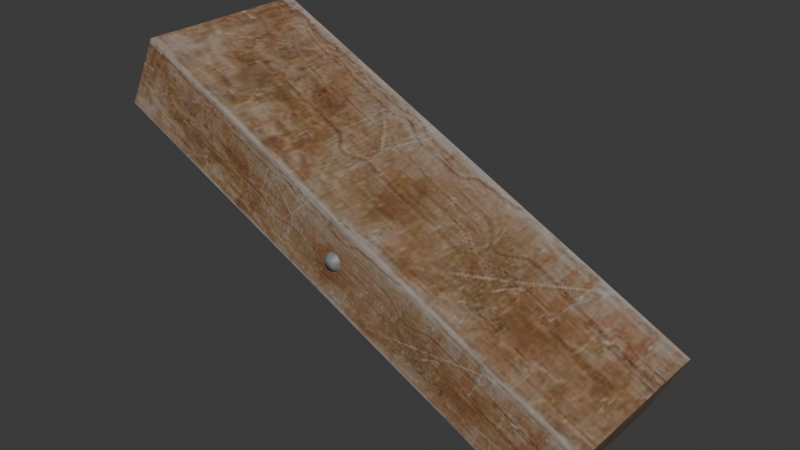 # Source: DA_T3_Beam_Thin_Medium_Shallow.blend  (saved by Blender 5.0.118; exported with 4.5.12 LTS)
import bpy
from mathutils import Matrix  # noqa: F401  (used for matrix-valued properties, if any)

bpy.ops.wm.read_factory_settings(use_empty=True)
scene = bpy.context.scene
scene.name = 'Scene'

# ---- collections
col_collection = bpy.data.collections.new('Collection'); scene.collection.children.link(col_collection)

# ---- images (referenced by path relative to the original .blend; pixels are not part of the script)
import os
ASSET_DIR = os.environ.get("B2B_ASSET_DIR", "")  # directory of the original .blend (textures are referenced by path, not embedded)
HERE = os.path.dirname(os.path.abspath(__file__))  # packed textures are extracted next to this script under _unpacked/

def load_image(name, relpath, width, height, colorspace="sRGB"):
    """Load a texture the original file referenced (path relative to the .blend, or extracted next to this script)."""
    p = next((c for c in (os.path.join(HERE, relpath), os.path.join(ASSET_DIR, relpath)) if relpath and os.path.exists(c)), "")
    if p:
        img = bpy.data.images.load(p, check_existing=True)
        img.name = name
    else:  # same state as the original file: an image datablock whose file is absent (Cycles renders it pink)
        img = bpy.data.images.new(name, width, height)
        img.source = "FILE"
        img.filepath = "//" + (relpath or name)
    img.colorspace_settings.name = colorspace
    return img
img_t_wood_trim_01_dmg_bcc_array_0_jpg = load_image('T_Wood_Trim_01_DMG_BCC_Array_0.jpg', '_unpacked/T_Wood_Trim_01_DMG_BCC_Array_0.06b1b949.jpg', 1024, 1024, 'sRGB')

# ---- materials (node trees are filled in below, after node groups)
mat_mi_tier3_wood_trim_01 = bpy.data.materials.new('MI_Tier3_Wood_Trim_01')

# ---- material node trees
mat_mi_tier3_wood_trim_01.use_nodes = True; mat_mi_tier3_wood_trim_01.node_tree.nodes.clear()
_N = mat_mi_tier3_wood_trim_01.node_tree.nodes; _L = mat_mi_tier3_wood_trim_01.node_tree.links
n0 = _N.new('ShaderNodeOutputMaterial'); n0.name = 'Material Output'; n0.location = (400, 0)
n1 = _N.new('ShaderNodeBsdfPrincipled'); n1.name = 'Principled BSDF'; n1.location = (100, 0)
n2 = _N.new('ShaderNodeTexImage'); n2.name = 'Image Texture'; n2.location = (-600, 400)
n2.image = img_t_wood_trim_01_dmg_bcc_array_0_jpg
_L.new(n1.outputs[0], n0.inputs[0])
_L.new(n2.outputs[0], n1.inputs[0])
n0.is_active_output = True

# ---- world
world_world = bpy.data.worlds.new('World'); scene.world = world_world
world_world.use_nodes = True; world_world.node_tree.nodes.clear()
_N = world_world.node_tree.nodes; _L = world_world.node_tree.links
n0 = _N.new('ShaderNodeOutputWorld'); n0.name = 'World Output'; n0.location = (200, 100)
n1 = _N.new('ShaderNodeBackground'); n1.name = 'Background'; n1.location = (-200, 100)
n1.inputs[0].default_value = (0.05088, 0.05088, 0.05088, 1.0)
_L.new(n1.outputs[0], n0.inputs[0])
n0.is_active_output = True
world_world.color = (0.05088, 0.05088, 0.05088)
world_world.sun_shadow_jitter_overblur = 0.0

# ---- meshes
me_da_t3_beam_thin_medium_shallow = bpy.data.meshes.new('DA_T3_Beam_Thin_Medium_Shallow')
me_da_t3_beam_thin_medium_shallow.from_pydata([(-0.8059, 0.2702, 0.2628), (-0.4661, 0.2699, 0.1859), (-0.5033, 0.2699, 0.1112), (-0.5032, -0.2988, 0.1113), (-0.466, -0.2987, 0.1859), (-0.806, -0.298, 0.2629), (-0.5033, -0.1147, 0.1113), (-0.5032, -0.2988, 0.1113), (-0.806, -0.298, 0.2629), (-0.6941, 0.2702, 0.4865), (-0.3916, 0.0859, 0.3352), (-0.3916, 0.27, 0.3351), (0.3916, 0.08622, -0.3352), (0.3915, 0.2703, -0.3352), (0.6943, 0.2695, -0.4866), (0.5033, -0.2983, -0.1112), (0.4661, -0.2983, -0.1859), (0.806, -0.2986, -0.2629), (0.806, -0.2986, -0.2629), (0.5033, -0.1142, -0.1112), (0.5033, -0.2983, -0.1112), (0.8061, 0.2696, -0.2629), (0.466, 0.2703, -0.1859), (0.5032, 0.2704, -0.1113), (-0.6941, 0.2702, 0.4865), (-0.4661, 0.2699, 0.1859), (-0.8059, 0.2702, 0.2628), (-0.3916, 0.27, 0.3351), (-0.8059, 0.2702, 0.2628), (-0.806, -0.298, 0.2629), (-0.6941, 0.2702, 0.4865), (-0.6942, -0.2979, 0.4865), (-0.6942, -0.2979, 0.4865), (-0.466, -0.2987, 0.1859), (-0.3915, -0.2987, 0.3352), (-0.806, -0.298, 0.2629), (0.6943, 0.2695, -0.4866), (0.8061, 0.2696, -0.2629), (0.806, -0.2986, -0.2629), (0.6942, -0.2986, -0.4865), (-0.5033, -0.1147, 0.1113), (-0.806, -0.298, 0.2629), (-0.8059, 0.2702, 0.2628), (-0.5033, 0.2699, 0.1112), (-0.6942, -0.2979, 0.4865), (-0.3916, 0.0859, 0.3352), (-0.6941, 0.2702, 0.4865), (-0.3915, -0.2987, 0.3352), (-0.5033, 0.2699, 0.1112), (0.3916, 0.08622, -0.3352), (-0.5033, -0.1147, 0.1113), (0.3915, 0.2703, -0.3352), (0.3916, -0.2984, -0.3351), (-0.5033, -0.1147, 0.1113), (0.3916, 0.08622, -0.3352), (-0.5032, -0.2988, 0.1113), (0.5033, -0.1142, -0.1112), (-0.3915, -0.2987, 0.3352), (0.5033, -0.2983, -0.1112), (-0.3916, 0.0859, 0.3352), (-0.3916, 0.0859, 0.3352), (0.5032, 0.2704, -0.1113), (-0.3916, 0.27, 0.3351), (0.5033, -0.1142, -0.1112), (0.466, 0.2703, -0.1859), (0.6943, 0.2695, -0.4866), (0.3915, 0.2703, -0.3352), (0.8061, 0.2696, -0.2629), (0.3916, 0.08622, -0.3352), (0.6942, -0.2986, -0.4865), (0.3916, -0.2984, -0.3351), (0.6943, 0.2695, -0.4866), (0.6942, -0.2986, -0.4865), (0.4661, -0.2983, -0.1859), (0.3916, -0.2984, -0.3351), (0.806, -0.2986, -0.2629), (0.5033, -0.1142, -0.1112), (0.8061, 0.2696, -0.2629), (0.5032, 0.2704, -0.1113), (0.806, -0.2986, -0.2629), (0.5033, -0.2983, -0.1112), (-0.3915, -0.2987, 0.3352), (0.4661, -0.2983, -0.1859), (-0.466, -0.2987, 0.1859), (0.3916, -0.2984, -0.3351), (-0.5032, -0.2988, 0.1113), (-0.4661, 0.2699, 0.1859), (0.3915, 0.2703, -0.3352), (-0.5033, 0.2699, 0.1112), (0.466, 0.2703, -0.1859), (-0.3916, 0.27, 0.3351), (0.5032, 0.2704, -0.1113), (-0.03342, -0.2913, -0.01118), (-0.01573, -0.2913, -0.03154), (-0.007863, -0.3144, -0.01577), (0.01118, -0.2913, -0.03342), (-0.01671, -0.3144, -0.005591), (0.005591, -0.3144, -0.01671), (-0.01577, -0.3144, 0.007863), (-0.03154, -0.2913, 0.01573), (-0.01118, -0.2913, 0.03342), (6.122e-08, -0.3144, 2.877e-07), (-0.005591, -0.3144, 0.01671), (0.007863, -0.3144, 0.01577), (0.01573, -0.2913, 0.03154), (0.03342, -0.2913, 0.01118), (0.01671, -0.3144, 0.005591), (0.01577, -0.3144, -0.007862), (0.03154, -0.2913, -0.01573), (0.01573, 0.2634, 0.03154), (0.007863, 0.2865, 0.01577), (-0.01118, 0.2634, 0.03342), (0.03342, 0.2634, 0.01118), (-0.005591, 0.2865, 0.01671), (0.01671, 0.2865, 0.005591), (-0.01577, 0.2865, 0.007863), (-0.03154, 0.2634, 0.01573), (-0.03342, 0.2634, -0.01118), (-6.527e-08, 0.2865, 3.401e-08), (-0.01671, 0.2865, -0.005591), (-0.007863, 0.2865, -0.01577), (-0.01573, 0.2634, -0.03154), (0.01118, 0.2634, -0.03342), (0.005591, 0.2865, -0.01671), (0.01577, 0.2865, -0.007863), (0.03154, 0.2634, -0.01573)], [], [(0, 1, 2), (3, 4, 5), (6, 7, 8), (9, 10, 11), (12, 13, 14), (15, 16, 17), (18, 19, 20), (21, 22, 23), (24, 25, 26), (25, 24, 27), (28, 29, 30), (30, 29, 31), (32, 33, 34), (33, 32, 35), (36, 37, 38), (36, 38, 39), (40, 41, 42), (40, 42, 43), (44, 45, 46), (45, 44, 47), (48, 49, 50), (49, 48, 51), (52, 53, 54), (53, 52, 55), (56, 57, 58), (57, 56, 59), (60, 61, 62), (61, 60, 63), (64, 65, 66), (65, 64, 67), (68, 69, 70), (71, 69, 68), (72, 73, 74), (73, 72, 75), (76, 77, 78), (77, 76, 79), (80, 81, 82), (81, 83, 82), (83, 84, 82), (84, 83, 85), (86, 87, 88), (87, 86, 89), (90, 89, 86), (89, 90, 91), (92, 93, 94), (95, 94, 93), (96, 92, 94), (94, 95, 97), (98, 92, 96), (92, 98, 99), (100, 99, 98), (96, 94, 101), (98, 96, 101), (94, 97, 101), (102, 100, 98), (102, 98, 101), (103, 100, 102), (103, 102, 101), (100, 103, 104), (105, 104, 103), (106, 103, 101), (106, 105, 103), (107, 106, 101), (107, 105, 106), (97, 107, 101), (97, 95, 107), (105, 107, 108), (95, 108, 107), (109, 110, 111), (112, 110, 109), (111, 110, 113), (110, 112, 114), (115, 111, 113), (111, 115, 116), (116, 115, 117), (113, 110, 118), (115, 113, 118), (110, 114, 118), (117, 115, 119), (119, 115, 118), (120, 117, 119), (120, 119, 118), (117, 120, 121), (121, 120, 122), (123, 120, 118), (122, 120, 123), (124, 123, 118), (124, 122, 123), (114, 124, 118), (112, 124, 114), (122, 124, 125), (125, 124, 112)])
me_da_t3_beam_thin_medium_shallow.polygons.foreach_set('use_smooth', [True] * 92)
_uv = me_da_t3_beam_thin_medium_shallow.uv_layers.new(name='UV0')
_uv.uv.foreach_set('vector', [0.2363, 0.2466, 0.3323, 0.2256, 0.3323, 0.2466, 0.3323, 0.1841, 0.3323, 0.2051, 0.2363, 0.1846, 0.3323, 0.2256, 0.3323, 0.2466, 0.2363, 0.2466, 0.2363, 0.2466, 0.3323, 0.2256, 0.3323, 0.2466, 0.6665, 0.2051, 0.6665, 0.1841, 0.7627, 0.1841, 0.6665, 0.2466, 0.6665, 0.2256, 0.7627, 0.2466, 0.7627, 0.1841, 0.6665, 0.2051, 0.6665, 0.1841, 0.7627, 0.1846, 0.6665, 0.2051, 0.6665, 0.1841, 0.2363, 0.1841, 0.3323, 0.2256, 0.2363, 0.2466, 0.3323, 0.2256, 0.2363, 0.1841, 0.3323, 0.1841, 0.5586, 0.2319, 0.5586, 0.1978, 0.5933, 0.2319, 0.5933, 0.2319, 0.5586, 0.1978, 0.5933, 0.1978, 0.2363, 0.2466, 0.3323, 0.2051, 0.3323, 0.2466, 0.3323, 0.2051, 0.2363, 0.2466, 0.2363, 0.1846, 0.5933, 0.2319, 0.5586, 0.2319, 0.5586, 0.1978, 0.5933, 0.2319, 0.5586, 0.1978, 0.5933, 0.1978, 0.3323, 0.2256, 0.2363, 0.2466, 0.2363, 0.1841, 0.3323, 0.2256, 0.2363, 0.1841, 0.3323, 0.1841, 0.2363, 0.1841, 0.3323, 0.2256, 0.2363, 0.2466, 0.3323, 0.2256, 0.2363, 0.1841, 0.3323, 0.1841, 0.3323, 0.1841, 0.6665, 0.2051, 0.3323, 0.2256, 0.6665, 0.2051, 0.3323, 0.1841, 0.6665, 0.1841, 0.6665, 0.2466, 0.3323, 0.2256, 0.6665, 0.2051, 0.3323, 0.2256, 0.6665, 0.2466, 0.3323, 0.2466, 0.6665, 0.2051, 0.3323, 0.1841, 0.6665, 0.1841, 0.3323, 0.1841, 0.6665, 0.2051, 0.3323, 0.2256, 0.3323, 0.2256, 0.6665, 0.2466, 0.3323, 0.2466, 0.6665, 0.2466, 0.3323, 0.2256, 0.6665, 0.2051, 0.6665, 0.2051, 0.7627, 0.2466, 0.6665, 0.2466, 0.7627, 0.2466, 0.6665, 0.2051, 0.7627, 0.1846, 0.6665, 0.2051, 0.7627, 0.2466, 0.6665, 0.2466, 0.7627, 0.1841, 0.7627, 0.2466, 0.6665, 0.2051, 0.7627, 0.1841, 0.6665, 0.2256, 0.6665, 0.1841, 0.6665, 0.2256, 0.7627, 0.1841, 0.7627, 0.2466, 0.6665, 0.2051, 0.7627, 0.2466, 0.6665, 0.2466, 0.7627, 0.2466, 0.6665, 0.2051, 0.7627, 0.1841, 0.6665, 0.2466, 0.3323, 0.2466, 0.6665, 0.2256, 0.3323, 0.2466, 0.3323, 0.2051, 0.6665, 0.2256, 0.3323, 0.2051, 0.6665, 0.1841, 0.6665, 0.2256, 0.6665, 0.1841, 0.3323, 0.2051, 0.3323, 0.1841, 0.3323, 0.2256, 0.6665, 0.2466, 0.3323, 0.2466, 0.6665, 0.2466, 0.3323, 0.2256, 0.6665, 0.2051, 0.3323, 0.1841, 0.6665, 0.2051, 0.3323, 0.2256, 0.6665, 0.2051, 0.3323, 0.1841, 0.6665, 0.1841, 0.5576, 0.09131, 0.5664, 0.1118, 0.5513, 0.1118, 0.5576, 0.1328, 0.5513, 0.1118, 0.5664, 0.1118, 0.5469, 0.1016, 0.5576, 0.09131, 0.5513, 0.1118, 0.5513, 0.1118, 0.5576, 0.1328, 0.5469, 0.1226, 0.5366, 0.09717, 0.5576, 0.09131, 0.5469, 0.1016, 0.5576, 0.09131, 0.5366, 0.09717, 0.5366, 0.08252, 0.5156, 0.09131, 0.5366, 0.08252, 0.5366, 0.09717, 0.5469, 0.1016, 0.5513, 0.1118, 0.5366, 0.1118, 0.5366, 0.09717, 0.5469, 0.1016, 0.5366, 0.1118, 0.5513, 0.1118, 0.5469, 0.1226, 0.5366, 0.1118, 0.5264, 0.1016, 0.5156, 0.09131, 0.5366, 0.09717, 0.5264, 0.1016, 0.5366, 0.09717, 0.5366, 0.1118, 0.522, 0.1118, 0.5156, 0.09131, 0.5264, 0.1016, 0.522, 0.1118, 0.5264, 0.1016, 0.5366, 0.1118, 0.5156, 0.09131, 0.522, 0.1118, 0.5073, 0.1118, 0.5156, 0.1328, 0.5073, 0.1118, 0.522, 0.1118, 0.5264, 0.1226, 0.522, 0.1118, 0.5366, 0.1118, 0.5264, 0.1226, 0.5156, 0.1328, 0.522, 0.1118, 0.5366, 0.127, 0.5264, 0.1226, 0.5366, 0.1118, 0.5366, 0.127, 0.5156, 0.1328, 0.5264, 0.1226, 0.5469, 0.1226, 0.5366, 0.127, 0.5366, 0.1118, 0.5469, 0.1226, 0.5576, 0.1328, 0.5366, 0.127, 0.5156, 0.1328, 0.5366, 0.127, 0.5366, 0.1416, 0.5576, 0.1328, 0.5366, 0.1416, 0.5366, 0.127, 0.5664, 0.1118, 0.5513, 0.1118, 0.5576, 0.09131, 0.5576, 0.1328, 0.5513, 0.1118, 0.5664, 0.1118, 0.5576, 0.09131, 0.5513, 0.1118, 0.5469, 0.1016, 0.5513, 0.1118, 0.5576, 0.1328, 0.5469, 0.1226, 0.5366, 0.09717, 0.5576, 0.09131, 0.5469, 0.1016, 0.5576, 0.09131, 0.5366, 0.09717, 0.5366, 0.08252, 0.5366, 0.08252, 0.5366, 0.09717, 0.5156, 0.09131, 0.5469, 0.1016, 0.5513, 0.1118, 0.5366, 0.1118, 0.5366, 0.09717, 0.5469, 0.1016, 0.5366, 0.1118, 0.5513, 0.1118, 0.5469, 0.1226, 0.5366, 0.1118, 0.5156, 0.09131, 0.5366, 0.09717, 0.5264, 0.1016, 0.5264, 0.1016, 0.5366, 0.09717, 0.5366, 0.1118, 0.522, 0.1118, 0.5156, 0.09131, 0.5264, 0.1016, 0.522, 0.1118, 0.5264, 0.1016, 0.5366, 0.1118, 0.5156, 0.09131, 0.522, 0.1118, 0.5073, 0.1118, 0.5073, 0.1118, 0.522, 0.1118, 0.5156, 0.1328, 0.5264, 0.1226, 0.522, 0.1118, 0.5366, 0.1118, 0.5156, 0.1328, 0.522, 0.1118, 0.5264, 0.1226, 0.5366, 0.127, 0.5264, 0.1226, 0.5366, 0.1118, 0.5366, 0.127, 0.5156, 0.1328, 0.5264, 0.1226, 0.5469, 0.1226, 0.5366, 0.127, 0.5366, 0.1118, 0.5576, 0.1328, 0.5366, 0.127, 0.5469, 0.1226, 0.5156, 0.1328, 0.5366, 0.127, 0.5366, 0.1416, 0.5366, 0.1416, 0.5366, 0.127, 0.5576, 0.1328])
me_da_t3_beam_thin_medium_shallow.materials.append(mat_mi_tier3_wood_trim_01)
me_da_t3_beam_thin_medium_shallow.update()
me_da_t3_beam_thin_medium_shallow.normals_split_custom_set([tuple(v) for v in zip(*[iter([0.003948, 1.0, 0.003944, 0.003947, 1.0, 0.003945, 0.003947, 1.0, 0.003945, 0.003925, -1.0, 0.003923, 0.003925, -1.0, 0.003923, 0.003925, -1.0, 0.003923, -0.4456, -0.003954, -0.8952, -0.4456, -0.003954, -0.8952, -0.4456, -0.003954, -0.8952, 0.4488, -0.003894, 0.8936, 0.4488, -0.003894, 0.8936, 0.4488, -0.003894, 0.8936, -0.4456, -0.003928, -0.8952, -0.4456, -0.003928, -0.8952, -0.4456, -0.003928, -0.8952, 0.003913, -1.0, 0.003916, 0.003913, -1.0, 0.003916, 0.003913, -1.0, 0.003916, 0.4488, -0.003896, 0.8936, 0.4488, -0.003896, 0.8936, 0.4488, -0.003896, 0.8936, 0.003955, 1.0, 0.00396, 0.003955, 1.0, 0.00396, 0.003956, 1.0, 0.00396, 0.003943, 1.0, 0.00394, 0.003942, 1.0, 0.003937, 0.003939, 1.0, 0.003934, 0.003942, 1.0, 0.003937, 0.003943, 1.0, 0.00394, 0.003956, 1.0, 0.003959, -0.8921, -0.003921, 0.4519, -0.8921, -0.003921, 0.4519, -0.8921, -0.003921, 0.4519, -0.8921, -0.003921, 0.4519, -0.8921, -0.003921, 0.4519, -0.8921, -0.003921, 0.4519, 0.003933, -1.0, 0.003927, 0.003937, -1.0, 0.003929, 0.003916, -1.0, 0.003919, 0.003937, -1.0, 0.003929, 0.003933, -1.0, 0.003927, 0.003937, -1.0, 0.003929, 0.8967, -0.0039, -0.4425, 0.8968, -0.003929, -0.4425, 0.8968, -0.003928, -0.4425, 0.8967, -0.0039, -0.4425, 0.8968, -0.003928, -0.4425, 0.8967, -0.003899, -0.4425, -0.4456, -0.003942, -0.8952, -0.4456, -0.003938, -0.8952, -0.4456, -0.003944, -0.8952, -0.4456, -0.003942, -0.8952, -0.4456, -0.003944, -0.8952, -0.4456, -0.003949, -0.8952, 0.4488, -0.003895, 0.8936, 0.4488, -0.003864, 0.8936, 0.4488, -0.003889, 0.8936, 0.4488, -0.003864, 0.8936, 0.4488, -0.003895, 0.8936, 0.4488, -0.003863, 0.8936, -0.4456, -0.003947, -0.8952, -0.4456, -0.003948, -0.8952, -0.4456, -0.003946, -0.8952, -0.4456, -0.003948, -0.8952, -0.4456, -0.003947, -0.8952, -0.4456, -0.003949, -0.8952, -0.4456, -0.003947, -0.8952, -0.4456, -0.003948, -0.8952, -0.4456, -0.003946, -0.8952, -0.4456, -0.003948, -0.8952, -0.4456, -0.003947, -0.8952, -0.4456, -0.003949, -0.8952, 0.4488, -0.003883, 0.8936, 0.4488, -0.003884, 0.8936, 0.4488, -0.003882, 0.8936, 0.4488, -0.003884, 0.8936, 0.4488, -0.003883, 0.8936, 0.4488, -0.003884, 0.8936, 0.4488, -0.003883, 0.8936, 0.4488, -0.003884, 0.8936, 0.4488, -0.003882, 0.8936, 0.4488, -0.003884, 0.8936, 0.4488, -0.003883, 0.8936, 0.4488, -0.003884, 0.8936, 0.003949, 1.0, 0.003943, 0.003946, 1.0, 0.003935, 0.003963, 1.0, 0.003978, 0.003946, 1.0, 0.003935, 0.003949, 1.0, 0.003943, 0.003957, 1.0, 0.003964, -0.4456, -0.003962, -0.8952, -0.4456, -0.003923, -0.8952, -0.4456, -0.003932, -0.8952, -0.4456, -0.003954, -0.8952, -0.4456, -0.003923, -0.8952, -0.4456, -0.003962, -0.8952, 0.003927, -1.0, 0.003926, 0.003933, -1.0, 0.00393, 0.003917, -1.0, 0.003918, 0.003933, -1.0, 0.00393, 0.003927, -1.0, 0.003926, 0.00393, -1.0, 0.003928, 0.4488, -0.003874, 0.8936, 0.4488, -0.003861, 0.8936, 0.4488, -0.003876, 0.8936, 0.4488, -0.003861, 0.8936, 0.4488, -0.003874, 0.8936, 0.4488, -0.003898, 0.8936, 0.00392, -1.0, 0.00392, 0.003919, -1.0, 0.00392, 0.00392, -1.0, 0.00392, 0.003919, -1.0, 0.00392, 0.003919, -1.0, 0.003919, 0.00392, -1.0, 0.00392, 0.003919, -1.0, 0.003919, 0.00392, -1.0, 0.00392, 0.00392, -1.0, 0.00392, 0.00392, -1.0, 0.00392, 0.003919, -1.0, 0.003919, 0.003919, -1.0, 0.003919, 0.003969, 1.0, 0.003968, 0.003969, 1.0, 0.003968, 0.003969, 1.0, 0.003968, 0.003969, 1.0, 0.003968, 0.003969, 1.0, 0.003968, 0.003969, 1.0, 0.003968, 0.00397, 1.0, 0.003968, 0.003969, 1.0, 0.003968, 0.003969, 1.0, 0.003968, 0.003969, 1.0, 0.003968, 0.00397, 1.0, 0.003968, 0.003969, 1.0, 0.003968, -0.7522, -0.6104, -0.2481, -0.3518, -0.6128, -0.7076, -0.328, -0.6836, -0.652, 0.2555, -0.6092, -0.7507, -0.328, -0.6836, -0.652, -0.3518, -0.6128, -0.7076, -0.6921, -0.6837, -0.2315, -0.7522, -0.6104, -0.2481, -0.328, -0.6836, -0.652, -0.328, -0.6836, -0.652, 0.2555, -0.6092, -0.7507, 0.2406, -0.6824, -0.6902, -0.6503, -0.6818, 0.335, -0.7522, -0.6104, -0.2481, -0.6921, -0.6837, -0.2315, -0.7522, -0.6104, -0.2481, -0.6503, -0.6818, 0.335, -0.7056, -0.611, 0.3587, -0.2466, -0.6068, 0.7556, -0.7056, -0.611, 0.3587, -0.6503, -0.6818, 0.335, -0.6921, -0.6837, -0.2315, -0.328, -0.6836, -0.652, 0.003898, -1.0, 0.003898, -0.6503, -0.6818, 0.335, -0.6921, -0.6837, -0.2315, 0.003898, -1.0, 0.003898, -0.328, -0.6836, -0.652, 0.2406, -0.6824, -0.6902, 0.003898, -1.0, 0.003898, -0.2326, -0.68, 0.6954, -0.2466, -0.6068, 0.7556, -0.6503, -0.6818, 0.335, -0.2326, -0.68, 0.6954, -0.6503, -0.6818, 0.335, 0.003898, -1.0, 0.003898, 0.3333, -0.6784, 0.6548, -0.2466, -0.6068, 0.7556, -0.2326, -0.68, 0.6954, 0.3333, -0.6784, 0.6548, -0.2326, -0.68, 0.6954, 0.003898, -1.0, 0.003898, -0.2466, -0.6068, 0.7556, 0.3333, -0.6784, 0.6548, 0.3567, -0.6076, 0.7096, 0.7541, -0.6057, 0.254, 0.3567, -0.6076, 0.7096, 0.3333, -0.6784, 0.6548, 0.6944, -0.6787, 0.2393, 0.3333, -0.6784, 0.6548, 0.003898, -1.0, 0.003898, 0.6944, -0.6787, 0.2393, 0.7541, -0.6057, 0.254, 0.3333, -0.6784, 0.6548, 0.6565, -0.6801, -0.3263, 0.6944, -0.6787, 0.2393, 0.003898, -1.0, 0.003898, 0.6565, -0.6801, -0.3263, 0.7541, -0.6057, 0.254, 0.6944, -0.6787, 0.2393, 0.2406, -0.6824, -0.6902, 0.6565, -0.6801, -0.3263, 0.003898, -1.0, 0.003898, 0.2406, -0.6824, -0.6902, 0.2555, -0.6092, -0.7507, 0.6565, -0.6801, -0.3263, 0.7541, -0.6057, 0.254, 0.6565, -0.6801, -0.3263, 0.7115, -0.6093, -0.3499, 0.2555, -0.6092, -0.7507, 0.7115, -0.6093, -0.3499, 0.6565, -0.6801, -0.3263, 0.3584, 0.6027, 0.713, 0.335, 0.6741, 0.6583, -0.2478, 0.6019, 0.7592, 0.7577, 0.6007, 0.2552, 0.335, 0.6741, 0.6583, 0.3584, 0.6027, 0.713, -0.2478, 0.6019, 0.7592, 0.335, 0.6741, 0.6583, -0.2339, 0.6757, 0.6991, 0.335, 0.6741, 0.6583, 0.7577, 0.6007, 0.2552, 0.698, 0.6745, 0.2405, -0.6538, 0.6776, 0.3368, -0.2478, 0.6019, 0.7592, -0.2339, 0.6757, 0.6991, -0.2478, 0.6019, 0.7592, -0.6538, 0.6776, 0.3368, -0.7091, 0.6061, 0.3604, -0.7091, 0.6061, 0.3604, -0.6538, 0.6776, 0.3368, -0.7558, 0.6054, -0.2493, -0.2339, 0.6757, 0.6991, 0.335, 0.6741, 0.6583, 0.003966, 1.0, 0.003967, -0.6538, 0.6776, 0.3368, -0.2339, 0.6757, 0.6991, 0.003966, 1.0, 0.003967, 0.335, 0.6741, 0.6583, 0.698, 0.6745, 0.2405, 0.003966, 1.0, 0.003967, -0.7558, 0.6054, -0.2493, -0.6538, 0.6776, 0.3368, -0.6958, 0.6795, -0.2328, -0.6958, 0.6795, -0.2328, -0.6538, 0.6776, 0.3368, 0.003966, 1.0, 0.003967, -0.3297, 0.6794, -0.6555, -0.7558, 0.6054, -0.2493, -0.6958, 0.6795, -0.2328, -0.3297, 0.6794, -0.6555, -0.6958, 0.6795, -0.2328, 0.003966, 1.0, 0.003967, -0.7558, 0.6054, -0.2493, -0.3297, 0.6794, -0.6555, -0.3536, 0.6077, -0.7111, -0.3536, 0.6077, -0.7111, -0.3297, 0.6794, -0.6555, 0.2567, 0.6042, -0.7543, 0.2419, 0.6782, -0.694, -0.3297, 0.6794, -0.6555, 0.003966, 1.0, 0.003967, 0.2567, 0.6042, -0.7543, -0.3297, 0.6794, -0.6555, 0.2419, 0.6782, -0.694, 0.66, 0.6759, -0.328, 0.2419, 0.6782, -0.694, 0.003966, 1.0, 0.003967, 0.66, 0.6759, -0.328, 0.2567, 0.6042, -0.7543, 0.2419, 0.6782, -0.694, 0.698, 0.6745, 0.2405, 0.66, 0.6759, -0.328, 0.003966, 1.0, 0.003967, 0.7577, 0.6007, 0.2552, 0.66, 0.6759, -0.328, 0.698, 0.6745, 0.2405, 0.2567, 0.6042, -0.7543, 0.66, 0.6759, -0.328, 0.715, 0.6044, -0.3516, 0.715, 0.6044, -0.3516, 0.66, 0.6759, -0.328, 0.7577, 0.6007, 0.2552])] * 3)])

# ---- objects
ob_da_t3_beam_thin_medium_shallow = bpy.data.objects.new('DA_T3_Beam_Thin_Medium_Shallow', me_da_t3_beam_thin_medium_shallow)

# ---- transforms, parenting, visibility, modifiers, constraints
ob_da_t3_beam_thin_medium_shallow.location = (0.0, 0.0, 0.0)

# ---- collection membership
col_collection.objects.link(ob_da_t3_beam_thin_medium_shallow)

# ---- scene / render settings (as saved in the file)
scene.frame_start = 1; scene.frame_end = 250; scene.frame_set(1)
scene.render.engine = 'BLENDER_EEVEE_NEXT'
scene.render.bake_bias = 0.0
scene.render.bake_samples = 0
scene.cycles.sampling_pattern = 'TABULATED_SOBOL'
scene.eevee.use_volume_custom_range = False
bpy.context.view_layer.update()

# ---- added for rendering (the .blend has no active camera and no usable light): camera, sun
cam_auto = bpy.data.cameras.new('AutoCamera')
cam_auto.lens = 50.0
cam_auto.sensor_width = 36.0
cam_auto.clip_end = 1000.0
ob_auto_camera = bpy.data.objects.new('AutoCamera', cam_auto)
scene.collection.objects.link(ob_auto_camera)
ob_auto_camera.location = (1.82873, -2.20836, 1.46293)
ob_auto_camera.rotation_euler = (1.09748, -7.21219e-08, 0.694738)
scene.camera = ob_auto_camera
light_auto_sun = bpy.data.lights.new('AutoSun', 'SUN')
light_auto_sun.energy = 3.0
light_auto_sun.angle = 0.0523599
ob_auto_sun = bpy.data.objects.new('AutoSun', light_auto_sun)
scene.collection.objects.link(ob_auto_sun)
ob_auto_sun.rotation_euler = (0.872665, 0.174533, 0.523599)
bpy.context.view_layer.update()
